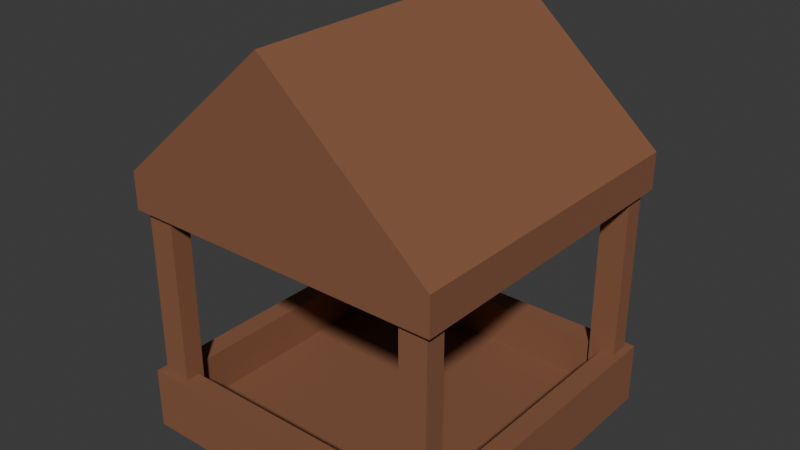 # Source: blend.blend  (saved by Blender 4.4.32; exported with 4.5.12 LTS)
import bpy
from mathutils import Matrix  # noqa: F401  (used for matrix-valued properties, if any)

bpy.ops.wm.read_factory_settings(use_empty=True)
scene = bpy.context.scene
scene.name = 'Scene'

# ---- collections
col_collection = bpy.data.collections.new('Collection'); scene.collection.children.link(col_collection)

# ---- materials (node trees are filled in below, after node groups)
mat_material_005 = bpy.data.materials.new('Material.005')

# ---- material node trees
mat_material_005.use_nodes = True; mat_material_005.node_tree.nodes.clear()
_N = mat_material_005.node_tree.nodes; _L = mat_material_005.node_tree.links
n0 = _N.new('ShaderNodeBsdfPrincipled'); n0.name = 'Principled BSDF'; n0.location = (10, 300)
n0.inputs[0].default_value = (0.2445, 0.09874, 0.04762, 1.0)
n0.inputs[2].default_value = 0.8756
n1 = _N.new('ShaderNodeOutputMaterial'); n1.name = 'Material Output'; n1.location = (300, 300)
_L.new(n0.outputs[0], n1.inputs[0])
n1.is_active_output = True

# ---- world
world_world = bpy.data.worlds.new('World'); scene.world = world_world
world_world.use_nodes = True; world_world.node_tree.nodes.clear()
_N = world_world.node_tree.nodes; _L = world_world.node_tree.links
n0 = _N.new('ShaderNodeOutputWorld'); n0.name = 'World Output'; n0.location = (300, 300)
n1 = _N.new('ShaderNodeBackground'); n1.name = 'Background'; n1.location = (10, 300)
n1.inputs[0].default_value = (0.05088, 0.05088, 0.05088, 1.0)
_L.new(n1.outputs[0], n0.inputs[0])
n0.is_active_output = True
world_world.color = (0.05088, 0.05088, 0.05088)
world_world.sun_shadow_jitter_overblur = 0.0

# ---- meshes
me_cube_004 = bpy.data.meshes.new('Cube.004')
me_cube_004.from_pydata([(5.176, 5.476, -6.13), (5.176, 5.476, 3.999), (5.176, 6.293, -6.13), (5.176, 6.293, 3.999), (6.279, 5.476, -6.069), (6.279, 5.476, 4.06), (6.279, 6.293, -6.069), (6.279, 6.293, 4.06), (-5.176, 5.476, -6.13), (-5.176, 5.476, 3.999), (-5.176, 6.293, -6.13), (-5.176, 6.293, 3.999), (-6.279, 5.476, -6.069), (-6.279, 5.476, 4.06), (-6.279, 6.293, -6.069), (-6.279, 6.293, 4.06), (5.176, -5.476, -6.13), (5.176, -5.476, 3.999), (5.176, -6.293, -6.13), (5.176, -6.293, 3.999), (6.279, -5.476, -6.069), (6.279, -5.476, 4.06), (6.279, -6.293, -6.069), (6.279, -6.293, 4.06), (-5.176, -5.476, -6.13), (-5.176, -5.476, 3.999), (-5.176, -6.293, -6.13), (-5.176, -6.293, 3.999), (-6.279, -5.476, -6.069), (-6.279, -5.476, 4.06), (-6.279, -6.293, -6.069), (-6.279, -6.293, 4.06), (-6.572, -6.572, -6.228), (-5.705, -5.705, -3.713), (-6.572, 6.572, -6.228), (-5.705, 5.705, -3.713), (6.572, -6.572, -6.228), (5.706, -5.705, -3.713), (6.572, 6.572, -6.228), (5.706, 5.705, -3.713), (-6.572, -6.572, -3.713), (-6.572, 6.572, -3.713), (6.572, 6.572, -3.713), (6.572, -6.572, -3.713), (-5.705, -5.705, -5.515), (-5.705, 5.705, -5.515), (5.706, 5.705, -5.515), (5.706, -5.705, -5.515), (6.572, -6.572, 4.628), (5.705, -5.705, 3.123), (6.572, 6.572, 4.628), (5.705, 5.705, 3.123), (-6.573, -6.572, 4.627), (-5.706, -5.705, 3.123), (-6.573, 6.572, 4.627), (-5.706, 5.705, 3.123), (6.572, -6.572, 3.123), (6.572, 6.572, 3.123), (-6.572, 6.572, 3.123), (-6.572, -6.572, 3.123), (5.705, -5.705, 3.64), (5.705, 5.705, 3.64), (-5.706, 5.705, 3.639), (-5.706, -5.705, 3.639), (-0.0002522, 6.572, 10.4), (-0.0001721, 6.572, 3.123), (-0.0002522, -6.572, 10.4), (-0.0001721, -6.572, 3.123), (-0.0001721, 5.705, 3.123), (-0.0001721, -5.705, 3.123), (-0.0001993, 5.705, 9.218), (-0.0001993, -5.705, 9.218)], [], [(0, 1, 3, 2), (2, 3, 7, 6), (6, 7, 5, 4), (4, 5, 1, 0), (2, 6, 4, 0), (7, 3, 1, 5), (8, 10, 11, 9), (10, 14, 15, 11), (14, 12, 13, 15), (12, 8, 9, 13), (10, 8, 12, 14), (15, 13, 9, 11), (16, 18, 19, 17), (18, 22, 23, 19), (22, 20, 21, 23), (20, 16, 17, 21), (18, 16, 20, 22), (23, 21, 17, 19), (24, 25, 27, 26), (26, 27, 31, 30), (30, 31, 29, 28), (28, 29, 25, 24), (26, 30, 28, 24), (31, 27, 25, 29), (32, 40, 41, 34), (34, 41, 42, 38), (38, 42, 43, 36), (36, 43, 40, 32), (34, 38, 36, 32), (37, 39, 46, 47), (33, 35, 41, 40), (35, 39, 42, 41), (39, 37, 43, 42), (37, 33, 40, 43), (46, 45, 44, 47), (35, 33, 44, 45), (33, 37, 47, 44), (39, 35, 45, 46), (48, 56, 57, 50), (64, 65, 58, 54), (54, 58, 59, 52), (66, 67, 56, 48), (64, 54, 52, 66), (53, 55, 62, 63), (49, 51, 57, 56), (68, 55, 58, 65), (55, 53, 59, 58), (69, 49, 56, 67), (70, 61, 60, 71), (51, 49, 60, 61), (69, 53, 63, 71), (68, 51, 61, 70), (55, 68, 70, 62), (49, 69, 71, 60), (62, 70, 71, 63), (53, 69, 67, 59), (51, 68, 65, 57), (50, 64, 66, 48), (52, 59, 67, 66), (50, 57, 65, 64)])
_uv = me_cube_004.uv_layers.new(name='UVMap')
_uv.uv.foreach_set('vector', [0.375, 0.0, 0.625, 0.0, 0.625, 0.25, 0.375, 0.25, 0.375, 0.25, 0.625, 0.25, 0.625, 0.5, 0.375, 0.5, 0.375, 0.5, 0.625, 0.5, 0.625, 0.75, 0.375, 0.75, 0.375, 0.75, 0.625, 0.75, 0.625, 1.0, 0.375, 1.0, 0.125, 0.5, 0.375, 0.5, 0.375, 0.75, 0.125, 0.75, 0.625, 0.5, 0.875, 0.5, 0.875, 0.75, 0.625, 0.75, 0.375, 0.0, 0.375, 0.25, 0.625, 0.25, 0.625, 0.0, 0.375, 0.25, 0.375, 0.5, 0.625, 0.5, 0.625, 0.25, 0.375, 0.5, 0.375, 0.75, 0.625, 0.75, 0.625, 0.5, 0.375, 0.75, 0.375, 1.0, 0.625, 1.0, 0.625, 0.75, 0.125, 0.5, 0.125, 0.75, 0.375, 0.75, 0.375, 0.5, 0.625, 0.5, 0.625, 0.75, 0.875, 0.75, 0.875, 0.5, 0.375, 0.0, 0.375, 0.25, 0.625, 0.25, 0.625, 0.0, 0.375, 0.25, 0.375, 0.5, 0.625, 0.5, 0.625, 0.25, 0.375, 0.5, 0.375, 0.75, 0.625, 0.75, 0.625, 0.5, 0.375, 0.75, 0.375, 1.0, 0.625, 1.0, 0.625, 0.75, 0.125, 0.5, 0.125, 0.75, 0.375, 0.75, 0.375, 0.5, 0.625, 0.5, 0.625, 0.75, 0.875, 0.75, 0.875, 0.5, 0.375, 0.0, 0.625, 0.0, 0.625, 0.25, 0.375, 0.25, 0.375, 0.25, 0.625, 0.25, 0.625, 0.5, 0.375, 0.5, 0.375, 0.5, 0.625, 0.5, 0.625, 0.75, 0.375, 0.75, 0.375, 0.75, 0.625, 0.75, 0.625, 1.0, 0.375, 1.0, 0.125, 0.5, 0.375, 0.5, 0.375, 0.75, 0.125, 0.75, 0.625, 0.5, 0.875, 0.5, 0.875, 0.75, 0.625, 0.75, 0.375, 0.0, 0.625, 0.0, 0.625, 0.25, 0.375, 0.25, 0.375, 0.25, 0.625, 0.25, 0.625, 0.5, 0.375, 0.5, 0.375, 0.5, 0.625, 0.5, 0.625, 0.75, 0.375, 0.75, 0.375, 0.75, 0.625, 0.75, 0.625, 1.0, 0.375, 1.0, 0.125, 0.5, 0.375, 0.5, 0.375, 0.75, 0.125, 0.75, 0.6415, 0.7335, 0.6415, 0.5165, 0.6415, 0.5165, 0.6415, 0.7335, 0.8585, 0.7335, 0.8585, 0.5165, 0.875, 0.5, 0.875, 0.75, 0.8585, 0.5165, 0.6415, 0.5165, 0.625, 0.5, 0.875, 0.5, 0.6415, 0.5165, 0.6415, 0.7335, 0.625, 0.75, 0.625, 0.5, 0.6415, 0.7335, 0.8585, 0.7335, 0.875, 0.75, 0.625, 0.75, 0.6415, 0.5165, 0.8585, 0.5165, 0.8585, 0.7335, 0.6415, 0.7335, 0.8585, 0.5165, 0.8585, 0.7335, 0.8585, 0.7335, 0.8585, 0.5165, 0.8585, 0.7335, 0.6415, 0.7335, 0.6415, 0.7335, 0.8585, 0.7335, 0.6415, 0.5165, 0.8585, 0.5165, 0.8585, 0.5165, 0.6415, 0.5165, 0.375, 0.0, 0.625, 0.0, 0.625, 0.25, 0.375, 0.25, 0.375, 0.375, 0.625, 0.375, 0.625, 0.5, 0.375, 0.5, 0.375, 0.5, 0.625, 0.5, 0.625, 0.75, 0.375, 0.75, 0.375, 0.875, 0.625, 0.875, 0.625, 1.0, 0.375, 1.0, 0.25, 0.5, 0.375, 0.5, 0.375, 0.75, 0.25, 0.75, 0.6415, 0.7335, 0.6415, 0.5165, 0.6415, 0.5165, 0.6415, 0.7335, 0.8585, 0.7335, 0.8585, 0.5165, 0.875, 0.5, 0.875, 0.75, 0.75, 0.5165, 0.6415, 0.5165, 0.625, 0.5, 0.75, 0.5, 0.6415, 0.5165, 0.6415, 0.7335, 0.625, 0.75, 0.625, 0.5, 0.75, 0.7335, 0.8585, 0.7335, 0.875, 0.75, 0.75, 0.75, 0.75, 0.5165, 0.8585, 0.5165, 0.8585, 0.7335, 0.75, 0.7335, 0.8585, 0.5165, 0.8585, 0.7335, 0.8585, 0.7335, 0.8585, 0.5165, 0.75, 0.7335, 0.6415, 0.7335, 0.6415, 0.7335, 0.75, 0.7335, 0.75, 0.5165, 0.8585, 0.5165, 0.8585, 0.5165, 0.75, 0.5165, 0.6415, 0.5165, 0.75, 0.5165, 0.75, 0.5165, 0.6415, 0.5165, 0.8585, 0.7335, 0.75, 0.7335, 0.75, 0.7335, 0.8585, 0.7335, 0.6415, 0.5165, 0.75, 0.5165, 0.75, 0.7335, 0.6415, 0.7335, 0.6415, 0.7335, 0.75, 0.7335, 0.75, 0.75, 0.625, 0.75, 0.8585, 0.5165, 0.75, 0.5165, 0.75, 0.5, 0.875, 0.5, 0.125, 0.5, 0.25, 0.5, 0.25, 0.75, 0.125, 0.75, 0.375, 0.75, 0.625, 0.75, 0.625, 0.875, 0.375, 0.875, 0.375, 0.25, 0.625, 0.25, 0.625, 0.375, 0.375, 0.375])
me_cube_004.materials.append(mat_material_005)
me_cube_004.update()

# ---- objects
ob_feeder = bpy.data.objects.new('feeder', me_cube_004)

# ---- transforms, parenting, visibility, modifiers, constraints
ob_feeder.location = (0.0, 0.0, 0.0)
ob_feeder.scale = (0.09188, 0.09188, 0.09188)

# ---- collection membership
col_collection.objects.link(ob_feeder)

# ---- scene / render settings (as saved in the file)
scene.frame_start = 1; scene.frame_end = 250; scene.frame_set(1)
scene.render.engine = 'BLENDER_EEVEE_NEXT'
bpy.context.view_layer.update()

# ---- added for rendering (the .blend has no active camera and no usable light): camera, sun
cam_auto = bpy.data.cameras.new('AutoCamera')
cam_auto.lens = 50.0
cam_auto.sensor_width = 36.0
cam_auto.clip_end = 1000.0
ob_auto_camera = bpy.data.objects.new('AutoCamera', cam_auto)
scene.collection.objects.link(ob_auto_camera)
ob_auto_camera.location = (2.12052, -2.54463, 1.88832)
ob_auto_camera.rotation_euler = (1.09748, -7.21219e-08, 0.694738)
scene.camera = ob_auto_camera
light_auto_sun = bpy.data.lights.new('AutoSun', 'SUN')
light_auto_sun.energy = 3.0
light_auto_sun.angle = 0.0523599
ob_auto_sun = bpy.data.objects.new('AutoSun', light_auto_sun)
scene.collection.objects.link(ob_auto_sun)
ob_auto_sun.rotation_euler = (0.872665, 0.174533, 0.523599)
bpy.context.view_layer.update()
